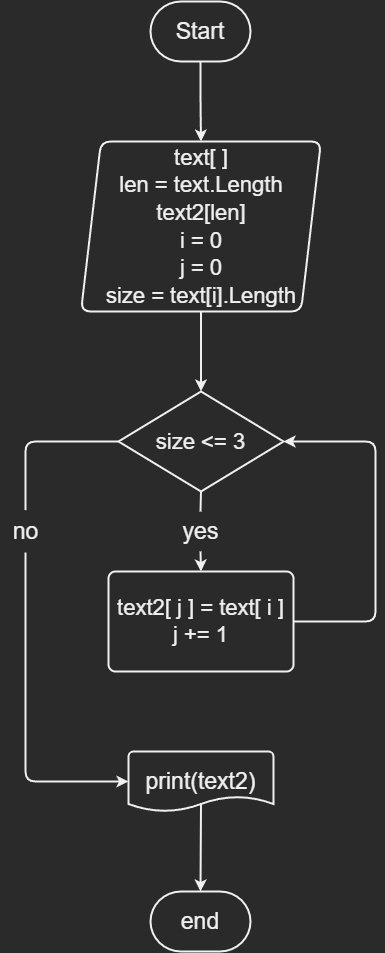

The diagram above was exported from draw.io. Its source (the exported page's mxGraphModel, read from the mxfile embedded in the PNG):
<mxGraphModel dx="1094" dy="1089" grid="1" gridSize="10" guides="1" tooltips="1" connect="1" arrows="1" fold="1" page="1" pageScale="1" pageWidth="850" pageHeight="1100" math="0" shadow="0">
  <root>
    <mxCell id="0" />
    <mxCell id="1" parent="0" />
    <mxCell id="-mDMlYNpFiztm9wcaJo3-4" style="edgeStyle=orthogonalEdgeStyle;rounded=1;orthogonalLoop=1;jettySize=auto;html=1;exitX=0.5;exitY=1;exitDx=0;exitDy=0;exitPerimeter=0;entryX=0.5;entryY=0;entryDx=0;entryDy=0;fontSize=23;strokeWidth=2;" edge="1" parent="1" source="-mDMlYNpFiztm9wcaJo3-1" target="-mDMlYNpFiztm9wcaJo3-3">
      <mxGeometry relative="1" as="geometry" />
    </mxCell>
    <mxCell id="-mDMlYNpFiztm9wcaJo3-1" value="&lt;font style=&quot;font-size: 23px;&quot;&gt;Start&lt;/font&gt;" style="strokeWidth=2;html=1;shape=mxgraph.flowchart.terminator;whiteSpace=wrap;rounded=1;" vertex="1" parent="1">
      <mxGeometry x="375" y="40" width="100" height="60" as="geometry" />
    </mxCell>
    <mxCell id="-mDMlYNpFiztm9wcaJo3-6" style="edgeStyle=orthogonalEdgeStyle;rounded=1;orthogonalLoop=1;jettySize=auto;html=1;exitX=0.5;exitY=1;exitDx=0;exitDy=0;entryX=0.5;entryY=0;entryDx=0;entryDy=0;entryPerimeter=0;strokeWidth=2;fontSize=23;" edge="1" parent="1" source="-mDMlYNpFiztm9wcaJo3-3" target="-mDMlYNpFiztm9wcaJo3-5">
      <mxGeometry relative="1" as="geometry" />
    </mxCell>
    <mxCell id="-mDMlYNpFiztm9wcaJo3-3" value="&lt;span style=&quot;font-size: 22px;&quot;&gt;text[ ]&lt;/span&gt;&lt;br style=&quot;font-size: 22px;&quot;&gt;&lt;span style=&quot;font-size: 22px;&quot;&gt;len = text.Length&lt;/span&gt;&lt;br style=&quot;font-size: 22px;&quot;&gt;&lt;span style=&quot;font-size: 22px;&quot;&gt;text2[len]&lt;/span&gt;&lt;br style=&quot;font-size: 22px;&quot;&gt;&lt;span style=&quot;font-size: 22px;&quot;&gt;i = 0&lt;/span&gt;&lt;br style=&quot;font-size: 22px;&quot;&gt;&lt;span style=&quot;font-size: 22px;&quot;&gt;j = 0&lt;/span&gt;&lt;br style=&quot;font-size: 22px;&quot;&gt;&lt;span style=&quot;font-size: 22px;&quot;&gt;size = text[i].Length&lt;/span&gt;" style="shape=parallelogram;perimeter=parallelogramPerimeter;whiteSpace=wrap;html=1;fixedSize=1;fontSize=23;strokeWidth=2;rounded=1;" vertex="1" parent="1">
      <mxGeometry x="305.5" y="180" width="240" height="170" as="geometry" />
    </mxCell>
    <mxCell id="-mDMlYNpFiztm9wcaJo3-10" style="edgeStyle=orthogonalEdgeStyle;rounded=1;orthogonalLoop=1;jettySize=auto;html=1;exitX=0.5;exitY=1;exitDx=0;exitDy=0;exitPerimeter=0;entryX=0.5;entryY=0;entryDx=0;entryDy=0;strokeWidth=2;fontSize=23;startArrow=none;" edge="1" parent="1" source="-mDMlYNpFiztm9wcaJo3-8" target="-mDMlYNpFiztm9wcaJo3-7">
      <mxGeometry relative="1" as="geometry" />
    </mxCell>
    <mxCell id="-mDMlYNpFiztm9wcaJo3-16" style="edgeStyle=orthogonalEdgeStyle;rounded=1;orthogonalLoop=1;jettySize=auto;html=1;entryX=0;entryY=0.5;entryDx=0;entryDy=0;entryPerimeter=0;strokeWidth=2;fontSize=23;startArrow=none;" edge="1" parent="1" target="-mDMlYNpFiztm9wcaJo3-15">
      <mxGeometry relative="1" as="geometry">
        <mxPoint x="250" y="591" as="sourcePoint" />
        <Array as="points">
          <mxPoint x="250" y="820" />
        </Array>
      </mxGeometry>
    </mxCell>
    <mxCell id="-mDMlYNpFiztm9wcaJo3-5" value="&lt;span style=&quot;font-size: 22px;&quot;&gt;size &amp;lt;= 3&lt;/span&gt;" style="strokeWidth=2;html=1;shape=mxgraph.flowchart.decision;whiteSpace=wrap;fontSize=23;rounded=1;" vertex="1" parent="1">
      <mxGeometry x="343" y="430" width="165" height="100" as="geometry" />
    </mxCell>
    <mxCell id="-mDMlYNpFiztm9wcaJo3-14" style="edgeStyle=orthogonalEdgeStyle;rounded=1;orthogonalLoop=1;jettySize=auto;html=1;exitX=1;exitY=0.5;exitDx=0;exitDy=0;entryX=1;entryY=0.5;entryDx=0;entryDy=0;entryPerimeter=0;strokeWidth=2;fontSize=23;" edge="1" parent="1" source="-mDMlYNpFiztm9wcaJo3-7" target="-mDMlYNpFiztm9wcaJo3-5">
      <mxGeometry relative="1" as="geometry">
        <Array as="points">
          <mxPoint x="600" y="660" />
          <mxPoint x="600" y="480" />
        </Array>
      </mxGeometry>
    </mxCell>
    <mxCell id="-mDMlYNpFiztm9wcaJo3-7" value="&lt;div style=&quot;font-size: 22px;&quot;&gt;text2[ j ] = text[ i ]&lt;/div&gt;&lt;div style=&quot;font-size: 22px;&quot;&gt;j += 1&lt;/div&gt;" style="rounded=1;whiteSpace=wrap;html=1;absoluteArcSize=1;arcSize=14;strokeWidth=2;fontSize=23;" vertex="1" parent="1">
      <mxGeometry x="333" y="610" width="185" height="100" as="geometry" />
    </mxCell>
    <mxCell id="-mDMlYNpFiztm9wcaJo3-8" value="yes" style="text;html=1;align=center;verticalAlign=middle;resizable=0;points=[];autosize=1;strokeColor=none;fillColor=none;fontSize=23;rounded=1;" vertex="1" parent="1">
      <mxGeometry x="395" y="550" width="60" height="40" as="geometry" />
    </mxCell>
    <mxCell id="-mDMlYNpFiztm9wcaJo3-11" value="" style="edgeStyle=orthogonalEdgeStyle;rounded=1;orthogonalLoop=1;jettySize=auto;html=1;exitX=0.5;exitY=1;exitDx=0;exitDy=0;exitPerimeter=0;entryX=0.5;entryY=0;entryDx=0;entryDy=0;strokeWidth=2;fontSize=23;endArrow=none;" edge="1" parent="1" source="-mDMlYNpFiztm9wcaJo3-5" target="-mDMlYNpFiztm9wcaJo3-8">
      <mxGeometry relative="1" as="geometry">
        <mxPoint x="425.5" y="530" as="sourcePoint" />
        <mxPoint x="425.5000000000002" y="610" as="targetPoint" />
      </mxGeometry>
    </mxCell>
    <mxCell id="-mDMlYNpFiztm9wcaJo3-15" value="print(text2)" style="strokeWidth=2;html=1;shape=mxgraph.flowchart.document2;whiteSpace=wrap;size=0.25;fontSize=23;rounded=1;" vertex="1" parent="1">
      <mxGeometry x="353" y="790" width="145" height="60" as="geometry" />
    </mxCell>
    <mxCell id="-mDMlYNpFiztm9wcaJo3-9" value="no" style="text;html=1;align=center;verticalAlign=middle;resizable=0;points=[];autosize=1;strokeColor=none;fillColor=none;fontSize=23;rounded=1;" vertex="1" parent="1">
      <mxGeometry x="225" y="550" width="50" height="40" as="geometry" />
    </mxCell>
    <mxCell id="-mDMlYNpFiztm9wcaJo3-18" value="" style="edgeStyle=orthogonalEdgeStyle;rounded=1;orthogonalLoop=1;jettySize=auto;html=1;exitX=0;exitY=0.5;exitDx=0;exitDy=0;exitPerimeter=0;entryX=0.5;entryY=-0.033;entryDx=0;entryDy=0;entryPerimeter=0;strokeWidth=2;fontSize=23;endArrow=none;" edge="1" parent="1" source="-mDMlYNpFiztm9wcaJo3-5" target="-mDMlYNpFiztm9wcaJo3-9">
      <mxGeometry relative="1" as="geometry">
        <mxPoint x="343" y="480" as="sourcePoint" />
        <mxPoint x="375" y="820" as="targetPoint" />
        <Array as="points">
          <mxPoint x="250" y="480" />
        </Array>
      </mxGeometry>
    </mxCell>
    <mxCell id="-mDMlYNpFiztm9wcaJo3-19" value="end" style="strokeWidth=2;html=1;shape=mxgraph.flowchart.terminator;whiteSpace=wrap;fontSize=23;rounded=1;" vertex="1" parent="1">
      <mxGeometry x="375" y="930" width="100" height="60" as="geometry" />
    </mxCell>
    <mxCell id="-mDMlYNpFiztm9wcaJo3-20" value="" style="endArrow=classic;html=1;rounded=1;strokeWidth=2;fontSize=23;exitX=0.5;exitY=0;exitDx=0;exitDy=0;exitPerimeter=0;" edge="1" parent="1">
      <mxGeometry width="50" height="50" relative="1" as="geometry">
        <mxPoint x="425.5" y="842" as="sourcePoint" />
        <mxPoint x="425" y="930" as="targetPoint" />
      </mxGeometry>
    </mxCell>
  </root>
</mxGraphModel>